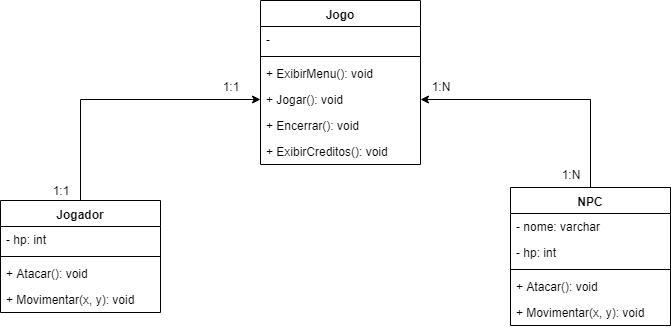

The diagram above was exported from draw.io. Its source (the exported page's mxGraphModel, read from the mxfile embedded in the PNG):
<mxGraphModel dx="2062" dy="715" grid="1" gridSize="10" guides="1" tooltips="1" connect="1" arrows="1" fold="1" page="1" pageScale="1" pageWidth="827" pageHeight="1169" math="0" shadow="0">
  <root>
    <mxCell id="0" />
    <mxCell id="1" parent="0" />
    <mxCell id="AE0NN09ZfsPiAGS3NRmR-3" style="edgeStyle=orthogonalEdgeStyle;rounded=0;orthogonalLoop=1;jettySize=auto;html=1;entryX=0;entryY=0.5;entryDx=0;entryDy=0;" edge="1" parent="1" source="RkcOTETpcq059kDNvVfg-1" target="RkcOTETpcq059kDNvVfg-16">
      <mxGeometry relative="1" as="geometry" />
    </mxCell>
    <mxCell id="RkcOTETpcq059kDNvVfg-1" value="Jogador" style="swimlane;fontStyle=1;align=center;verticalAlign=top;childLayout=stackLayout;horizontal=1;startSize=26;horizontalStack=0;resizeParent=1;resizeParentMax=0;resizeLast=0;collapsible=1;marginBottom=0;" parent="1" vertex="1">
      <mxGeometry x="60" y="370" width="160" height="112" as="geometry" />
    </mxCell>
    <mxCell id="RkcOTETpcq059kDNvVfg-2" value="- hp: int" style="text;strokeColor=none;fillColor=none;align=left;verticalAlign=top;spacingLeft=4;spacingRight=4;overflow=hidden;rotatable=0;points=[[0,0.5],[1,0.5]];portConstraint=eastwest;" parent="RkcOTETpcq059kDNvVfg-1" vertex="1">
      <mxGeometry y="26" width="160" height="26" as="geometry" />
    </mxCell>
    <mxCell id="RkcOTETpcq059kDNvVfg-3" value="" style="line;strokeWidth=1;fillColor=none;align=left;verticalAlign=middle;spacingTop=-1;spacingLeft=3;spacingRight=3;rotatable=0;labelPosition=right;points=[];portConstraint=eastwest;" parent="RkcOTETpcq059kDNvVfg-1" vertex="1">
      <mxGeometry y="52" width="160" height="8" as="geometry" />
    </mxCell>
    <mxCell id="RkcOTETpcq059kDNvVfg-4" value="+ Atacar(): void&#10;" style="text;strokeColor=none;fillColor=none;align=left;verticalAlign=top;spacingLeft=4;spacingRight=4;overflow=hidden;rotatable=0;points=[[0,0.5],[1,0.5]];portConstraint=eastwest;" parent="RkcOTETpcq059kDNvVfg-1" vertex="1">
      <mxGeometry y="60" width="160" height="26" as="geometry" />
    </mxCell>
    <mxCell id="RkcOTETpcq059kDNvVfg-6" value="+ Movimentar(x, y): void&#10;" style="text;strokeColor=none;fillColor=none;align=left;verticalAlign=top;spacingLeft=4;spacingRight=4;overflow=hidden;rotatable=0;points=[[0,0.5],[1,0.5]];portConstraint=eastwest;" parent="RkcOTETpcq059kDNvVfg-1" vertex="1">
      <mxGeometry y="86" width="160" height="26" as="geometry" />
    </mxCell>
    <mxCell id="AE0NN09ZfsPiAGS3NRmR-4" style="edgeStyle=orthogonalEdgeStyle;rounded=0;orthogonalLoop=1;jettySize=auto;html=1;exitX=0.5;exitY=0;exitDx=0;exitDy=0;entryX=1;entryY=0.5;entryDx=0;entryDy=0;" edge="1" parent="1" source="RkcOTETpcq059kDNvVfg-7" target="RkcOTETpcq059kDNvVfg-16">
      <mxGeometry relative="1" as="geometry" />
    </mxCell>
    <mxCell id="RkcOTETpcq059kDNvVfg-7" value="NPC" style="swimlane;fontStyle=1;align=center;verticalAlign=top;childLayout=stackLayout;horizontal=1;startSize=26;horizontalStack=0;resizeParent=1;resizeParentMax=0;resizeLast=0;collapsible=1;marginBottom=0;" parent="1" vertex="1">
      <mxGeometry x="570" y="357" width="160" height="138" as="geometry" />
    </mxCell>
    <mxCell id="RkcOTETpcq059kDNvVfg-8" value="- nome: varchar" style="text;strokeColor=none;fillColor=none;align=left;verticalAlign=top;spacingLeft=4;spacingRight=4;overflow=hidden;rotatable=0;points=[[0,0.5],[1,0.5]];portConstraint=eastwest;" parent="RkcOTETpcq059kDNvVfg-7" vertex="1">
      <mxGeometry y="26" width="160" height="26" as="geometry" />
    </mxCell>
    <mxCell id="AE0NN09ZfsPiAGS3NRmR-2" value="- hp: int&#10;" style="text;strokeColor=none;fillColor=none;align=left;verticalAlign=top;spacingLeft=4;spacingRight=4;overflow=hidden;rotatable=0;points=[[0,0.5],[1,0.5]];portConstraint=eastwest;" vertex="1" parent="RkcOTETpcq059kDNvVfg-7">
      <mxGeometry y="52" width="160" height="26" as="geometry" />
    </mxCell>
    <mxCell id="RkcOTETpcq059kDNvVfg-9" value="" style="line;strokeWidth=1;fillColor=none;align=left;verticalAlign=middle;spacingTop=-1;spacingLeft=3;spacingRight=3;rotatable=0;labelPosition=right;points=[];portConstraint=eastwest;" parent="RkcOTETpcq059kDNvVfg-7" vertex="1">
      <mxGeometry y="78" width="160" height="8" as="geometry" />
    </mxCell>
    <mxCell id="RkcOTETpcq059kDNvVfg-10" value="+ Atacar(): void&#10;" style="text;strokeColor=none;fillColor=none;align=left;verticalAlign=top;spacingLeft=4;spacingRight=4;overflow=hidden;rotatable=0;points=[[0,0.5],[1,0.5]];portConstraint=eastwest;" parent="RkcOTETpcq059kDNvVfg-7" vertex="1">
      <mxGeometry y="86" width="160" height="26" as="geometry" />
    </mxCell>
    <mxCell id="RkcOTETpcq059kDNvVfg-11" value="+ Movimentar(x, y): void&#10;" style="text;strokeColor=none;fillColor=none;align=left;verticalAlign=top;spacingLeft=4;spacingRight=4;overflow=hidden;rotatable=0;points=[[0,0.5],[1,0.5]];portConstraint=eastwest;" parent="RkcOTETpcq059kDNvVfg-7" vertex="1">
      <mxGeometry y="112" width="160" height="26" as="geometry" />
    </mxCell>
    <mxCell id="RkcOTETpcq059kDNvVfg-12" value="Jogo" style="swimlane;fontStyle=1;align=center;verticalAlign=top;childLayout=stackLayout;horizontal=1;startSize=26;horizontalStack=0;resizeParent=1;resizeParentMax=0;resizeLast=0;collapsible=1;marginBottom=0;" parent="1" vertex="1">
      <mxGeometry x="320" y="170" width="160" height="164" as="geometry" />
    </mxCell>
    <mxCell id="RkcOTETpcq059kDNvVfg-13" value="-" style="text;strokeColor=none;fillColor=none;align=left;verticalAlign=top;spacingLeft=4;spacingRight=4;overflow=hidden;rotatable=0;points=[[0,0.5],[1,0.5]];portConstraint=eastwest;" parent="RkcOTETpcq059kDNvVfg-12" vertex="1">
      <mxGeometry y="26" width="160" height="26" as="geometry" />
    </mxCell>
    <mxCell id="RkcOTETpcq059kDNvVfg-14" value="" style="line;strokeWidth=1;fillColor=none;align=left;verticalAlign=middle;spacingTop=-1;spacingLeft=3;spacingRight=3;rotatable=0;labelPosition=right;points=[];portConstraint=eastwest;" parent="RkcOTETpcq059kDNvVfg-12" vertex="1">
      <mxGeometry y="52" width="160" height="8" as="geometry" />
    </mxCell>
    <mxCell id="RkcOTETpcq059kDNvVfg-15" value="+ ExibirMenu(): void&#10;" style="text;strokeColor=none;fillColor=none;align=left;verticalAlign=top;spacingLeft=4;spacingRight=4;overflow=hidden;rotatable=0;points=[[0,0.5],[1,0.5]];portConstraint=eastwest;" parent="RkcOTETpcq059kDNvVfg-12" vertex="1">
      <mxGeometry y="60" width="160" height="26" as="geometry" />
    </mxCell>
    <mxCell id="RkcOTETpcq059kDNvVfg-16" value="+ Jogar(): void&#10;" style="text;strokeColor=none;fillColor=none;align=left;verticalAlign=top;spacingLeft=4;spacingRight=4;overflow=hidden;rotatable=0;points=[[0,0.5],[1,0.5]];portConstraint=eastwest;" parent="RkcOTETpcq059kDNvVfg-12" vertex="1">
      <mxGeometry y="86" width="160" height="26" as="geometry" />
    </mxCell>
    <mxCell id="RkcOTETpcq059kDNvVfg-17" value="+ Encerrar(): void&#10;" style="text;strokeColor=none;fillColor=none;align=left;verticalAlign=top;spacingLeft=4;spacingRight=4;overflow=hidden;rotatable=0;points=[[0,0.5],[1,0.5]];portConstraint=eastwest;" parent="RkcOTETpcq059kDNvVfg-12" vertex="1">
      <mxGeometry y="112" width="160" height="26" as="geometry" />
    </mxCell>
    <mxCell id="RkcOTETpcq059kDNvVfg-18" value="+ ExibirCreditos(): void&#10;" style="text;strokeColor=none;fillColor=none;align=left;verticalAlign=top;spacingLeft=4;spacingRight=4;overflow=hidden;rotatable=0;points=[[0,0.5],[1,0.5]];portConstraint=eastwest;" parent="RkcOTETpcq059kDNvVfg-12" vertex="1">
      <mxGeometry y="138" width="160" height="26" as="geometry" />
    </mxCell>
    <mxCell id="AE0NN09ZfsPiAGS3NRmR-9" value="1:N" style="text;html=1;strokeColor=none;fillColor=none;align=center;verticalAlign=middle;whiteSpace=wrap;rounded=0;" vertex="1" parent="1">
      <mxGeometry x="480" y="246" width="40" height="20" as="geometry" />
    </mxCell>
    <mxCell id="AE0NN09ZfsPiAGS3NRmR-10" value="1:N" style="text;html=1;strokeColor=none;fillColor=none;align=center;verticalAlign=middle;whiteSpace=wrap;rounded=0;" vertex="1" parent="1">
      <mxGeometry x="610" y="334" width="40" height="20" as="geometry" />
    </mxCell>
    <mxCell id="AE0NN09ZfsPiAGS3NRmR-11" value="1:1" style="text;html=1;strokeColor=none;fillColor=none;align=center;verticalAlign=middle;whiteSpace=wrap;rounded=0;" vertex="1" parent="1">
      <mxGeometry x="100" y="350" width="40" height="20" as="geometry" />
    </mxCell>
    <mxCell id="AE0NN09ZfsPiAGS3NRmR-12" value="1:1" style="text;html=1;strokeColor=none;fillColor=none;align=center;verticalAlign=middle;whiteSpace=wrap;rounded=0;" vertex="1" parent="1">
      <mxGeometry x="270" y="246" width="40" height="20" as="geometry" />
    </mxCell>
  </root>
</mxGraphModel>